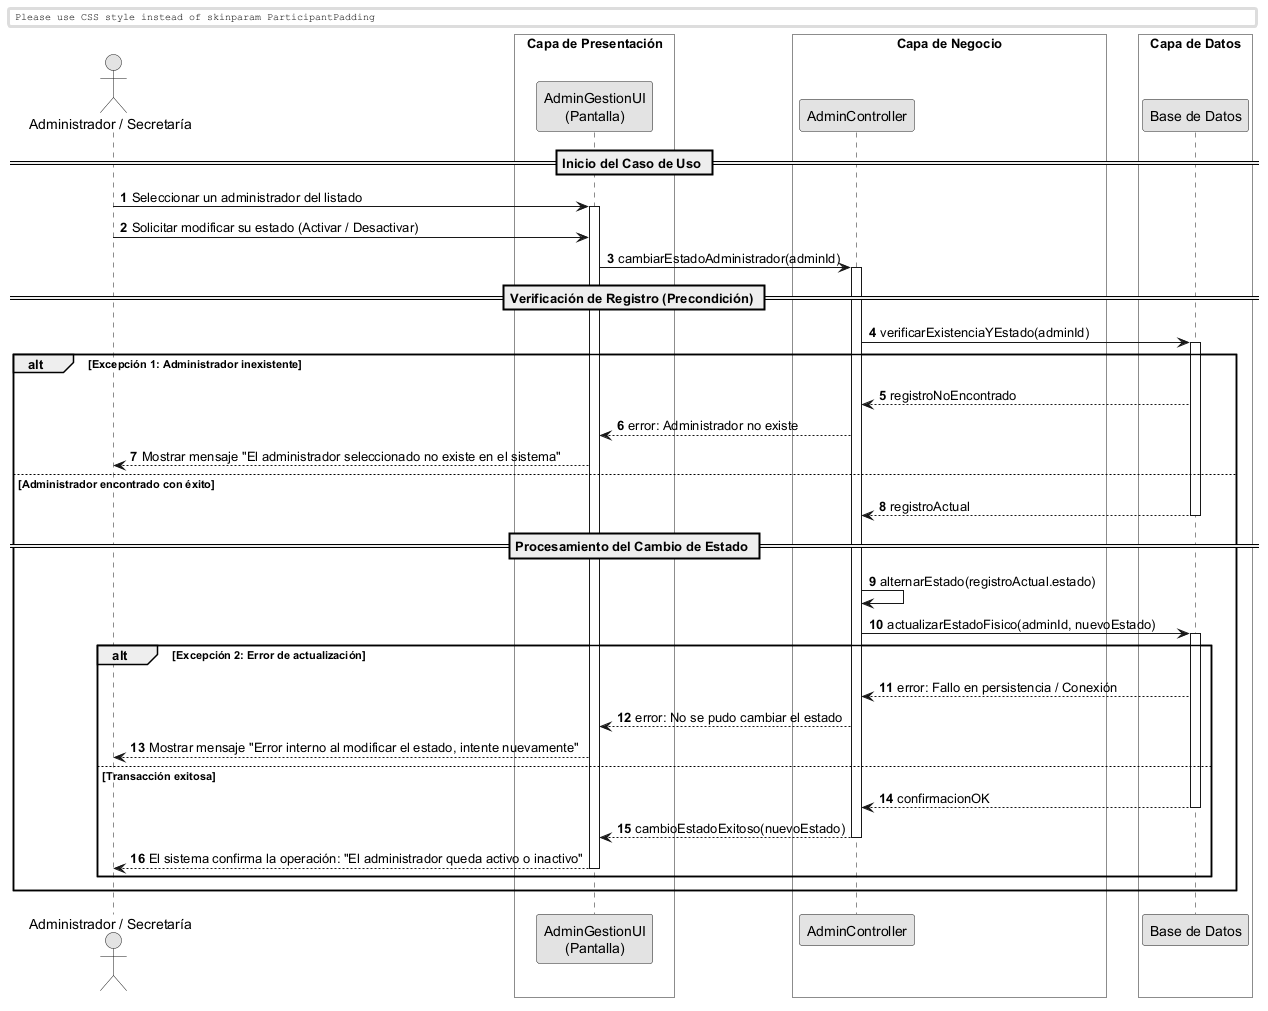

The diagram above was rendered by PlantUML. Its source (embedded in the PNG):
@startuml
skinparam monochrome true
skinparam shadowlighting false

<style>
  box {
    BackgroundColor transparent
  }
</style>

autonumber
skinparam BoxPadding 10
skinparam ParticipantPadding 12

actor "Administrador / Secretaría" as Actor
box "Capa de Presentación" 
    participant "AdminGestionUI\n(Pantalla)" as UI
end box
box "Capa de Negocio" 
    participant "AdminController" as Ctrl
end box
box "Capa de Datos" 
    participant "Base de Datos" as DB
end box

== Inicio del Caso de Uso ==

Actor -> UI: Seleccionar un administrador del listado
activate UI

Actor -> UI: Solicitar modificar su estado (Activar / Desactivar)

UI -> Ctrl: cambiarEstadoAdministrador(adminId)
activate Ctrl

== Verificación de Registro (Precondición) ==

Ctrl -> DB: verificarExistenciaYEstado(adminId)
activate DB

alt Excepción 1: Administrador inexistente
    DB --> Ctrl: registroNoEncontrado
    Ctrl --> UI: error: Administrador no existe
    UI --> Actor: Mostrar mensaje "El administrador seleccionado no existe en el sistema"
else Administrador encontrado con éxito
    return registroActual
    
    == Procesamiento del Cambio de Estado ==
    
    Ctrl -> Ctrl: alternarEstado(registroActual.estado)
    
    Ctrl -> DB: actualizarEstadoFisico(adminId, nuevoEstado)
    activate DB
    
    alt Excepción 2: Error de actualización
        DB --> Ctrl: error: Fallo en persistencia / Conexión
        Ctrl --> UI: error: No se pudo cambiar el estado
        UI --> Actor: Mostrar mensaje "Error interno al modificar el estado, intente nuevamente"
    else Transacción exitosa
        return confirmacionOK
        
        Ctrl --> UI: cambioEstadoExitoso(nuevoEstado)
        deactivate Ctrl
        UI --> Actor: El sistema confirma la operación: "El administrador queda activo o inactivo"
        deactivate UI
    end
end

@enduml